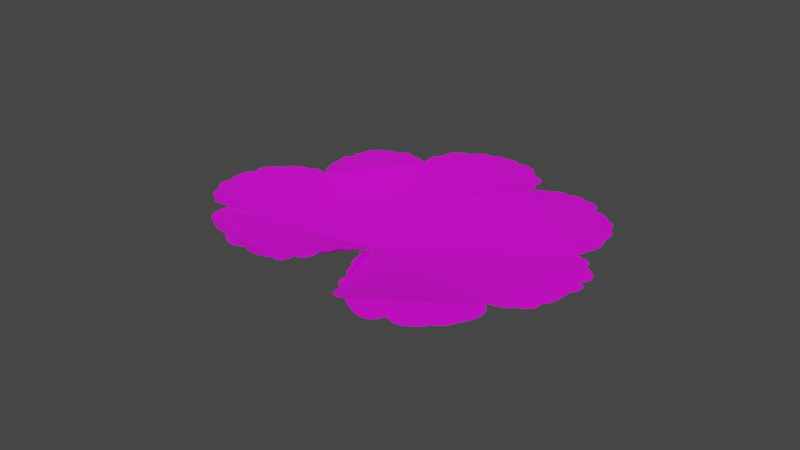 # Source: oochidome--_.blend  (saved by Blender 2.93.20; exported with 4.5.12 LTS)
import bpy
from mathutils import Matrix  # noqa: F401  (used for matrix-valued properties, if any)

bpy.ops.wm.read_factory_settings(use_empty=True)
scene = bpy.context.scene
scene.name = 'Scene'

# ---- collections
col_collection = bpy.data.collections.new('Collection'); scene.collection.children.link(col_collection)

# ---- images (referenced by path relative to the original .blend; pixels are not part of the script)
import os
ASSET_DIR = os.environ.get("B2B_ASSET_DIR", "")  # directory of the original .blend (textures are referenced by path, not embedded)
HERE = os.path.dirname(os.path.abspath(__file__))  # packed textures are extracted next to this script under _unpacked/

def load_image(name, relpath, width, height, colorspace="sRGB"):
    """Load a texture the original file referenced (path relative to the .blend, or extracted next to this script)."""
    p = next((c for c in (os.path.join(HERE, relpath), os.path.join(ASSET_DIR, relpath)) if relpath and os.path.exists(c)), "")
    if p:
        img = bpy.data.images.load(p, check_existing=True)
        img.name = name
    else:  # same state as the original file: an image datablock whose file is absent (Cycles renders it pink)
        img = bpy.data.images.new(name, width, height)
        img.source = "FILE"
        img.filepath = "//" + (relpath or name)
    img.colorspace_settings.name = colorspace
    return img
img_map1_png = load_image('map1.png', 'map1.png', 1024, 1024, 'sRGB')

# ---- materials (node trees are filled in below, after node groups)
mat_svgmat_001 = bpy.data.materials.new('SVGMat.001')
mat_svgmat_001.use_transparent_shadow = False
mat_svgmat_001.diffuse_color = (0.2372, 0.4869, 0.1893, 1.0)

# ---- material node trees
mat_svgmat_001.use_nodes = True; mat_svgmat_001.node_tree.nodes.clear()
_N = mat_svgmat_001.node_tree.nodes; _L = mat_svgmat_001.node_tree.links
n0 = _N.new('ShaderNodeBsdfPrincipled'); n0.name = 'Principled BSDF'; n0.location = (10, 300)
n0.distribution = 'GGX'
n0.subsurface_method = 'BURLEY'
n0.inputs[3].default_value = 1.45
n0.inputs[27].default_value = (0.0, 0.0, 0.0, 1.0)
n0.inputs[28].default_value = 1.0
n1 = _N.new('ShaderNodeOutputMaterial'); n1.name = 'Material Output'; n1.location = (300, 300)
n2 = _N.new('ShaderNodeTexImage'); n2.name = '画像テクスチャ'; n2.location = (-269, 123)
n2.width = 183
n2.image = img_map1_png
_L.new(n0.outputs[0], n1.inputs[0])
_L.new(n2.outputs[0], n0.inputs[0])
n1.is_active_output = True

# ---- world
world_world = bpy.data.worlds.new('World'); scene.world = world_world
world_world.use_nodes = True; world_world.node_tree.nodes.clear()
_N = world_world.node_tree.nodes; _L = world_world.node_tree.links
n0 = _N.new('ShaderNodeOutputWorld'); n0.name = 'World Output'; n0.location = (300, 300)
n1 = _N.new('ShaderNodeBackground'); n1.name = 'Background'; n1.location = (10, 300)
n1.inputs[0].default_value = (0.05088, 0.05088, 0.05088, 1.0)
_L.new(n1.outputs[0], n0.inputs[0])
n0.is_active_output = True
world_world.color = (0.05088, 0.05088, 0.05088)
world_world.use_sun_shadow = False
world_world.sun_shadow_jitter_overblur = 0.0

# ---- meshes
me_curve_002 = bpy.data.meshes.new('Curve.002')
me_curve_002.from_pydata([(-0.0157, 0.04037, 0.0), (-0.0157, 0.04053, 0.0), (-0.01571, 0.04098, 0.0), (-0.0157, 0.04165, 0.0), (-0.01567, 0.04249, 0.0), (-0.01559, 0.04345, 0.0), (-0.01546, 0.04445, 0.0), (-0.01525, 0.04544, 0.0), (-0.01496, 0.04637, 0.0), (-0.01456, 0.04717, 0.0), (-0.01405, 0.04779, 0.0), (-0.01341, 0.04816, 0.0), (-0.01262, 0.04824, 0.0), (-0.01258, 0.0484, 0.0), (-0.01245, 0.04884, 0.0), (-0.0122, 0.0495, 0.0), (-0.01184, 0.05031, 0.0), (-0.01135, 0.0512, 0.0), (-0.01071, 0.05213, 0.0), (-0.009904, 0.05301, 0.0), (-0.008928, 0.05378, 0.0), (-0.007767, 0.05439, 0.0), (-0.006405, 0.05477, 0.0), (-0.00483, 0.05485, 0.0), (-0.003029, 0.05457, 0.0), (-0.002951, 0.05465, 0.0), (-0.002722, 0.05486, 0.0), (-0.002354, 0.05516, 0.0), (-0.001855, 0.05552, 0.0), (-0.001237, 0.05591, 0.0), (-0.0005086, 0.05628, 0.0), (0.0003197, 0.05659, 0.0), (0.001238, 0.05682, 0.0), (0.002236, 0.05692, 0.0), (0.003304, 0.05686, 0.0), (0.004432, 0.0566, 0.0), (0.00561, 0.05611, 0.0), (0.005657, 0.05615, 0.0), (0.005796, 0.05624, 0.0), (0.006021, 0.05637, 0.0), (0.006329, 0.05652, 0.0), (0.006713, 0.05666, 0.0), (0.007171, 0.05678, 0.0), (0.007696, 0.05685, 0.0), (0.008285, 0.05685, 0.0), (0.008932, 0.05676, 0.0), (0.009633, 0.05655, 0.0), (0.01038, 0.05622, 0.0), (0.01118, 0.05573, 0.0), (0.01125, 0.05574, 0.0), (0.01145, 0.05578, 0.0), (0.01177, 0.05582, 0.0), (0.01217, 0.05585, 0.0), (0.01263, 0.05584, 0.0), (0.01315, 0.05577, 0.0), (0.01368, 0.05564, 0.0), (0.01422, 0.05541, 0.0), (0.01474, 0.05508, 0.0), (0.01522, 0.05461, 0.0), (0.01564, 0.054, 0.0), (0.01598, 0.05323, 0.0), (0.01609, 0.05328, 0.0), (0.0164, 0.05338, 0.0), (0.0169, 0.05348, 0.0), (0.01754, 0.05353, 0.0), (0.01831, 0.05348, 0.0), (0.01917, 0.05325, 0.0), (0.0201, 0.05281, 0.0), (0.02107, 0.05209, 0.0), (0.02205, 0.05104, 0.0), (0.02302, 0.04961, 0.0), (0.02395, 0.04773, 0.0), (0.02481, 0.04536, 0.0), (0.02491, 0.04536, 0.0), (0.0252, 0.04533, 0.0), (0.02563, 0.04525, 0.0), (0.02613, 0.0451, 0.0), (0.02667, 0.04485, 0.0), (0.02718, 0.04447, 0.0), (0.02763, 0.04395, 0.0), (0.02796, 0.04325, 0.0), (0.02813, 0.04236, 0.0), (0.02807, 0.04125, 0.0), (0.02775, 0.03989, 0.0), (0.02711, 0.03826, 0.0), (0.02715, 0.03824, 0.0), (0.02724, 0.03817, 0.0), (0.02737, 0.03804, 0.0), (0.0275, 0.03785, 0.0), (0.02762, 0.03758, 0.0), (0.02771, 0.03723, 0.0), (0.02774, 0.03678, 0.0), (0.02768, 0.03624, 0.0), (0.02752, 0.03559, 0.0), (0.02722, 0.03482, 0.0), (0.02677, 0.03393, 0.0), (0.02615, 0.0329, 0.0), (0.02623, 0.03297, 0.0), (0.02645, 0.03319, 0.0), (0.0268, 0.0335, 0.0), (0.02726, 0.03389, 0.0), (0.02782, 0.03432, 0.0), (0.02846, 0.03474, 0.0), (0.02916, 0.03514, 0.0), (0.02991, 0.03548, 0.0), (0.03069, 0.03573, 0.0), (0.03148, 0.03585, 0.0), (0.03228, 0.03581, 0.0), (0.03306, 0.03558, 0.0), (0.03314, 0.03564, 0.0), (0.03337, 0.03578, 0.0), (0.03374, 0.03599, 0.0), (0.03421, 0.03622, 0.0), (0.03479, 0.03645, 0.0), (0.03544, 0.03664, 0.0), (0.03615, 0.03677, 0.0), (0.0369, 0.03681, 0.0), (0.03768, 0.03672, 0.0), (0.03846, 0.03647, 0.0), (0.03923, 0.03604, 0.0), (0.03997, 0.03539, 0.0), (0.04005, 0.03542, 0.0), (0.04026, 0.0355, 0.0), (0.04059, 0.03561, 0.0), (0.04103, 0.03571, 0.0), (0.04156, 0.03579, 0.0), (0.04216, 0.03582, 0.0), (0.04282, 0.03578, 0.0), (0.04353, 0.03565, 0.0), (0.04427, 0.03539, 0.0), (0.04502, 0.03499, 0.0), (0.04577, 0.03442, 0.0), (0.0465, 0.03366, 0.0), (0.04664, 0.03364, 0.0), (0.047, 0.03355, 0.0), (0.04755, 0.03339, 0.0), (0.04822, 0.03314, 0.0), (0.04895, 0.03279, 0.0), (0.04969, 0.03232, 0.0), (0.05039, 0.03173, 0.0), (0.051, 0.03099, 0.0), (0.05144, 0.0301, 0.0), (0.05168, 0.02904, 0.0), (0.05165, 0.0278, 0.0), (0.0513, 0.02637, 0.0), (0.05136, 0.0264, 0.0), (0.05154, 0.02648, 0.0), (0.05182, 0.02657, 0.0), (0.0522, 0.02664, 0.0), (0.05266, 0.02665, 0.0), (0.0532, 0.02656, 0.0), (0.05379, 0.02635, 0.0), (0.05443, 0.02597, 0.0), (0.05511, 0.02539, 0.0), (0.05581, 0.02459, 0.0), (0.05653, 0.02351, 0.0), (0.05725, 0.02214, 0.0), (0.05733, 0.02209, 0.0), (0.05753, 0.02195, 0.0), (0.05782, 0.02173, 0.0), (0.05818, 0.02142, 0.0), (0.05857, 0.02103, 0.0), (0.05896, 0.02058, 0.0), (0.0593, 0.02005, 0.0), (0.05958, 0.01946, 0.0), (0.05976, 0.01882, 0.0), (0.05981, 0.01811, 0.0), (0.05968, 0.01736, 0.0), (0.05936, 0.01657, 0.0), (0.05942, 0.01651, 0.0), (0.05959, 0.01634, 0.0), (0.05982, 0.01606, 0.0), (0.06009, 0.01566, 0.0), (0.06037, 0.01514, 0.0), (0.06062, 0.01451, 0.0), (0.06081, 0.01375, 0.0), (0.06092, 0.01287, 0.0), (0.0609, 0.01187, 0.0), (0.06073, 0.01075, 0.0), (0.06038, 0.0095, 0.0), (0.05981, 0.008124, 0.0), (0.05991, 0.007697, 0.0), (0.05998, 0.007266, 0.0), (0.06004, 0.006833, 0.0), (0.06007, 0.006399, 0.0), (0.06009, 0.005965, 0.0), (0.06008, 0.00553, 0.0), (0.06006, 0.005096, 0.0), (0.06001, 0.004663, 0.0), (0.05994, 0.004233, 0.0), (0.05986, 0.003805, 0.0), (0.05975, 0.003382, 0.0), (0.05962, 0.002963, 0.0), (0.05947, 0.00255, 0.0), (0.0593, 0.002146, 0.0), (0.05912, 0.001751, 0.0), (0.05891, 0.001366, 0.0), (0.05869, 0.0009922, 0.0), (0.05845, 0.000629, 0.0), (0.0582, 0.0002775, 0.0), (0.05792, -6.17e-05, 0.0), (0.05763, -0.000388, 0.0), (0.05733, -0.0007007, 0.0), (0.05701, -0.0009994, 0.0), (0.05668, -0.001283, 0.0), (0.05667, -0.001322, 0.0), (0.05665, -0.001433, 0.0), (0.05661, -0.00161, 0.0), (0.05654, -0.001845, 0.0), (0.05644, -0.00213, 0.0), (0.05629, -0.002459, 0.0), (0.0561, -0.002823, 0.0), (0.05585, -0.003216, 0.0), (0.05554, -0.003631, 0.0), (0.05516, -0.004059, 0.0), (0.05471, -0.004494, 0.0), (0.05418, -0.004929, 0.0), (0.05432, -0.004969, 0.0), (0.05471, -0.005088, 0.0), (0.05528, -0.005286, 0.0), (0.05598, -0.005561, 0.0), (0.05674, -0.005915, 0.0), (0.05751, -0.006344, 0.0), (0.05823, -0.00685, 0.0), (0.05884, -0.007431, 0.0), (0.05928, -0.008087, 0.0), (0.05949, -0.008817, 0.0), (0.05941, -0.00962, 0.0), (0.05898, -0.0105, 0.0), (0.05912, -0.01062, 0.0), (0.05951, -0.01098, 0.0), (0.06007, -0.01155, 0.0), (0.06072, -0.01229, 0.0), (0.06138, -0.01317, 0.0), (0.06198, -0.01417, 0.0), (0.06243, -0.01525, 0.0), (0.06267, -0.01638, 0.0), (0.06262, -0.01754, 0.0), (0.0622, -0.01869, 0.0), (0.06133, -0.01981, 0.0), (0.05994, -0.02086, 0.0), (0.06002, -0.02091, 0.0), (0.06025, -0.02105, 0.0), (0.06056, -0.0213, 0.0), (0.06091, -0.02164, 0.0), (0.06124, -0.02207, 0.0), (0.0615, -0.02261, 0.0), (0.06163, -0.02325, 0.0), (0.06159, -0.02399, 0.0), (0.06131, -0.02483, 0.0), (0.06076, -0.02577, 0.0), (0.05987, -0.02681, 0.0), (0.05859, -0.02796, 0.0), (0.05854, -0.02815, 0.0), (0.05839, -0.02867, 0.0), (0.05816, -0.02944, 0.0), (0.05784, -0.03041, 0.0), (0.05745, -0.03149, 0.0), (0.05698, -0.03262, 0.0), (0.05646, -0.03372, 0.0), (0.05589, -0.03473, 0.0), (0.05527, -0.03557, 0.0), (0.05461, -0.03618, 0.0), (0.05393, -0.03648, 0.0), (0.05322, -0.03641, 0.0), (0.05323, -0.03651, 0.0), (0.05327, -0.03678, 0.0), (0.05327, -0.0372, 0.0), (0.05322, -0.03773, 0.0), (0.05308, -0.03834, 0.0), (0.05281, -0.039, 0.0), (0.05237, -0.03967, 0.0), (0.05174, -0.04033, 0.0), (0.05087, -0.04094, 0.0), (0.04973, -0.04147, 0.0), (0.04828, -0.04189, 0.0), (0.0465, -0.04217, 0.0), (0.04647, -0.0422, 0.0), (0.04638, -0.0423, 0.0), (0.04621, -0.04245, 0.0), (0.04594, -0.04263, 0.0), (0.04556, -0.04282, 0.0), (0.04506, -0.04301, 0.0), (0.04441, -0.04317, 0.0), (0.0436, -0.0433, 0.0), (0.04261, -0.04338, 0.0), (0.04143, -0.04339, 0.0), (0.04004, -0.04331, 0.0), (0.03843, -0.04313, 0.0), (0.03854, -0.04325, 0.0), (0.03882, -0.04361, 0.0), (0.03919, -0.04419, 0.0), (0.03959, -0.04497, 0.0), (0.03993, -0.04594, 0.0), (0.04016, -0.04706, 0.0), (0.0402, -0.04833, 0.0), (0.03997, -0.04972, 0.0), (0.0394, -0.05122, 0.0), (0.03843, -0.05281, 0.0), (0.03698, -0.05447, 0.0), (0.03498, -0.05618, 0.0), (0.03494, -0.05625, 0.0), (0.03484, -0.05644, 0.0), (0.03466, -0.05673, 0.0), (0.03439, -0.0571, 0.0), (0.03404, -0.05752, 0.0), (0.03358, -0.05798, 0.0), (0.03303, -0.05845, 0.0), (0.03236, -0.05891, 0.0), (0.03158, -0.05934, 0.0), (0.03067, -0.05971, 0.0), (0.02963, -0.06001, 0.0), (0.02845, -0.06021, 0.0), (0.02844, -0.06025, 0.0), (0.02842, -0.06034, 0.0), (0.02836, -0.06049, 0.0), (0.02827, -0.06069, 0.0), (0.02811, -0.06092, 0.0), (0.0279, -0.06117, 0.0), (0.02761, -0.06144, 0.0), (0.02723, -0.06172, 0.0), (0.02675, -0.06199, 0.0), (0.02616, -0.06225, 0.0), (0.02545, -0.0625, 0.0), (0.02461, -0.06271, 0.0), (0.02452, -0.06276, 0.0), (0.02425, -0.0629, 0.0), (0.02382, -0.06309, 0.0), (0.02326, -0.06329, 0.0), (0.02257, -0.06347, 0.0), (0.02178, -0.06359, 0.0), (0.0209, -0.06363, 0.0), (0.01994, -0.06353, 0.0), (0.01894, -0.06327, 0.0), (0.0179, -0.06282, 0.0), (0.01684, -0.06213, 0.0), (0.01578, -0.06117, 0.0), (0.01568, -0.06135, 0.0), (0.01538, -0.06182, 0.0), (0.01487, -0.06245, 0.0), (0.01416, -0.06315, 0.0), (0.01324, -0.06378, 0.0), (0.01211, -0.06424, 0.0), (0.01077, -0.06441, 0.0), (0.009209, -0.06418, 0.0), (0.007437, -0.06343, 0.0), (0.005447, -0.06205, 0.0), (0.003236, -0.05993, 0.0), (0.0008038, -0.05694, -3.363e-05), (0.0006541, -0.05696, -3.826e-05), (0.0002465, -0.05699, -5.307e-05), (-0.0003572, -0.057, -8.035e-05), (-0.001095, -0.05694, -0.0001231), (-0.001904, -0.05676, -0.0001852), (-0.002724, -0.05644, -0.0002727), (-0.003492, -0.05591, -0.0003957), (-0.004145, -0.05515, -0.0005678), (-0.004623, -0.05411, -0.0008034), (-0.004863, -0.05274, -0.001104), (-0.004803, -0.05101, -0.001424), (-0.004381, -0.04888, -0.001602), (-0.004457, -0.04887, -0.001602), (-0.004661, -0.04882, -0.001602), (-0.004956, -0.04872, -0.001602), (-0.005304, -0.04855, -0.001602), (-0.005667, -0.04829, -0.001602), (-0.006009, -0.04792, -0.001602), (-0.006291, -0.04742, -0.001602), (-0.006478, -0.04677, -0.001602), (-0.00653, -0.04596, -0.001602), (-0.006411, -0.04497, -0.001602), (-0.006083, -0.04377, -0.001602), (-0.00551, -0.04235, -0.001602), (-0.005566, -0.04232, -0.001602), (-0.005717, -0.04221, -0.001602), (-0.005938, -0.04203, -0.001602), (-0.006201, -0.04177, -0.001602), (-0.00648, -0.04141, -0.001602), (-0.00675, -0.04096, -0.001602), (-0.006983, -0.0404, -0.001602), (-0.007155, -0.03973, -0.001602), (-0.007237, -0.03895, -0.001602), (-0.007205, -0.03804, -0.001602), (-0.007032, -0.037, -0.001602), (-0.006692, -0.03582, -0.001602), (-0.006744, -0.03587, -0.001602), (-0.006884, -0.03599, -0.001602), (-0.007088, -0.0361, -0.001602), (-0.007333, -0.03617, -0.001602), (-0.007593, -0.03612, -0.001602), (-0.007845, -0.0359, -0.001602), (-0.008065, -0.03545, -0.001602), (-0.00823, -0.03472, -0.001602), (-0.008314, -0.03364, -0.001602), (-0.008294, -0.03216, -0.001602), (-0.008146, -0.03022, -0.001602), (-0.007846, -0.02776, -0.001625), (-0.007901, -0.02781, -0.00162), (-0.008048, -0.02793, -0.001612), (-0.008257, -0.02804, -0.001606), (-0.0085, -0.02807, -0.001605), (-0.008749, -0.02796, -0.001608), (-0.008973, -0.02764, -0.001631), (-0.009143, -0.02705, -0.001716), (-0.009227, -0.02612, -0.001955), (-0.009192, -0.02478, -0.002475), (-0.009005, -0.02297, -0.00337), (-0.008643, -0.02061, -0.004518), (-0.008102, -0.01764, -0.005206), (-0.008267, -0.01794, -0.005189), (-0.008734, -0.01876, -0.005081), (-0.009464, -0.02, -0.004688), (-0.01042, -0.02154, -0.003898), (-0.01154, -0.02329, -0.002856), (-0.01278, -0.02514, -0.001935), (-0.01407, -0.02699, -0.001602), (-0.01537, -0.02872, -0.001602), (-0.01665, -0.03024, -0.001602), (-0.01787, -0.03142, -0.001602), (-0.01898, -0.03217, -0.001602), (-0.01994, -0.03238, -0.001602), (-0.01999, -0.03255, -0.001602), (-0.02013, -0.033, -0.001602), (-0.02036, -0.03366, -0.001602), (-0.02067, -0.03446, -0.001602), (-0.02107, -0.03534, -0.001602), (-0.02155, -0.03622, -0.001602), (-0.0221, -0.03704, -0.001602), (-0.02273, -0.03773, -0.001602), (-0.02342, -0.03821, -0.001602), (-0.02419, -0.03842, -0.001602), (-0.02501, -0.03829, -0.001602), (-0.02589, -0.03775, -0.001602), (-0.02593, -0.03788, -0.001602), (-0.02605, -0.03824, -0.001602), (-0.02625, -0.03878, -0.001602), (-0.02653, -0.03944, -0.001602), (-0.02689, -0.04015, -0.001602), (-0.02733, -0.04087, -0.001602), (-0.02785, -0.04152, -0.001602), (-0.02845, -0.04207, -0.001602), (-0.02913, -0.04245, -0.001588), (-0.02989, -0.04259, -0.00153), (-0.03073, -0.04246, -0.001431), (-0.03165, -0.04198, -0.001277), (-0.03175, -0.04207, -0.001259), (-0.03205, -0.04232, -0.001201), (-0.03251, -0.04267, -0.001098), (-0.03313, -0.04307, -0.0009481), (-0.03389, -0.04347, -0.0007592), (-0.03477, -0.0438, -0.0005484), (-0.03576, -0.04402, -0.00034), (-0.03683, -0.04408, -0.0001612), (-0.03797, -0.04392, -3.914e-05), (-0.03916, -0.04349, 0.0), (-0.04039, -0.04273, 0.0), (-0.04163, -0.04159, 0.0), (-0.04177, -0.04165, 0.0), (-0.04216, -0.04177, 0.0), (-0.04276, -0.04192, 0.0), (-0.04354, -0.04204, 0.0), (-0.04446, -0.04209, 0.0), (-0.04547, -0.04203, 0.0), (-0.04656, -0.04179, 0.0), (-0.04767, -0.04134, 0.0), (-0.04876, -0.04062, 0.0), (-0.04981, -0.0396, 0.0), (-0.05078, -0.03821, 0.0), (-0.05162, -0.03641, 0.0), (-0.05171, -0.0364, 0.0), (-0.05197, -0.03636, 0.0), (-0.05237, -0.03627, 0.0), (-0.05291, -0.03611, 0.0), (-0.05357, -0.03588, 0.0), (-0.05433, -0.03555, 0.0), (-0.05517, -0.03511, 0.0), (-0.05608, -0.03454, 0.0), (-0.05705, -0.03382, 0.0), (-0.05804, -0.03295, 0.0), (-0.05905, -0.0319, 0.0), (-0.06007, -0.03065, 0.0), (-0.06019, -0.03059, 0.0), (-0.06052, -0.03037, 0.0), (-0.061, -0.03002, 0.0), (-0.06155, -0.0295, 0.0), (-0.06212, -0.02883, 0.0), (-0.06264, -0.02799, 0.0), (-0.06303, -0.02698, 0.0), (-0.06325, -0.02579, 0.0), (-0.06323, -0.02442, 0.0), (-0.06289, -0.02286, 0.0), (-0.06218, -0.0211, 0.0), (-0.06103, -0.01914, 0.0), (-0.06121, -0.01912, 0.0), (-0.0617, -0.01908, 0.0), (-0.06244, -0.019, 0.0), (-0.06334, -0.01888, 0.0), (-0.06435, -0.01871, 0.0), (-0.06539, -0.01849, 0.0), (-0.06639, -0.01821, 0.0), (-0.06728, -0.01786, 0.0), (-0.06799, -0.01744, 0.0), (-0.06845, -0.01694, 0.0), (-0.06858, -0.01636, 0.0), (-0.06832, -0.01568, 0.0), (-0.06843, -0.01564, 0.0), (-0.06873, -0.01551, 0.0), (-0.06916, -0.0153, 0.0), (-0.06969, -0.01498, 0.0), (-0.07028, -0.01456, 0.0), (-0.07087, -0.01403, 0.0), (-0.07142, -0.01338, 0.0), (-0.07188, -0.01261, 0.0), (-0.07221, -0.01171, 0.0), (-0.07237, -0.01068, 0.0), (-0.0723, -0.009513, 0.0), (-0.07197, -0.008196, 0.0), (-0.07205, -0.008119, 0.0), (-0.07226, -0.007899, 0.0), (-0.07255, -0.007551, 0.0), (-0.07289, -0.007094, 0.0), (-0.07324, -0.006544, 0.0), (-0.07355, -0.005916, 0.0), (-0.07378, -0.005229, 0.0), (-0.0739, -0.004499, 0.0), (-0.07386, -0.003742, 0.0), (-0.07362, -0.002975, 0.0), (-0.07314, -0.002215, 0.0), (-0.07237, -0.001478, 0.0), (-0.07238, -0.001303, 0.0), (-0.0724, -0.0008158, 0.0), (-0.07241, -7.102e-05, 0.0), (-0.07237, 0.0008757, 0.0), (-0.07228, 0.001969, 0.0), (-0.0721, 0.003154, 0.0), (-0.07181, 0.004374, 0.0), (-0.07139, 0.005576, 0.0), (-0.07082, 0.006702, 0.0), (-0.07007, 0.007699, 0.0), (-0.06911, 0.00851, 0.0), (-0.06794, 0.009081, 0.0), (-0.06796, 0.009203, 0.0), (-0.06801, 0.009544, 0.0), (-0.06802, 0.01007, 0.0), (-0.06796, 0.01074, 0.0), (-0.06778, 0.01152, 0.0), (-0.06743, 0.01237, 0.0), (-0.06688, 0.01326, 0.0), (-0.06606, 0.01414, 0.0), (-0.06494, 0.01499, 0.0), (-0.06347, 0.01577, 0.0), (-0.06161, 0.01643, 0.0), (-0.0593, 0.01695, 0.0), (-0.0593, 0.01702, 0.0), (-0.05928, 0.0172, 0.0), (-0.05921, 0.01747, 0.0), (-0.05904, 0.0178, 0.0), (-0.05875, 0.01815, 0.0), (-0.05829, 0.01851, 0.0), (-0.05763, 0.01884, 0.0), (-0.05674, 0.01911, 0.0), (-0.05557, 0.0193, 0.0), (-0.0541, 0.01937, 0.0), (-0.05228, 0.0193, 0.0), (-0.05008, 0.01906, 0.0), (-0.05009, 0.01911, 0.0), (-0.05008, 0.01925, 0.0), (-0.05003, 0.01944, 0.0), (-0.04992, 0.01963, 0.0), (-0.04972, 0.0198, 0.0), (-0.04939, 0.0199, 0.0), (-0.04891, 0.01991, 0.0), (-0.04826, 0.01977, 0.0), (-0.04741, 0.01947, 0.0), (-0.04633, 0.01895, 0.0), (-0.04499, 0.01819, 0.0), (-0.04336, 0.01714, 0.0), (-0.04344, 0.01723, 0.0), (-0.04363, 0.01749, 0.0), (-0.04391, 0.0179, 0.0), (-0.04426, 0.01842, 0.0), (-0.04464, 0.01903, 0.0), (-0.04502, 0.01971, 0.0), (-0.04537, 0.02044, 0.0), (-0.04567, 0.02118, 0.0), (-0.04587, 0.02192, 0.0), (-0.04596, 0.02263, 0.0), (-0.0459, 0.02329, 0.0), (-0.04567, 0.02386, 0.0), (-0.04569, 0.02396, 0.0), (-0.04574, 0.02424, 0.0), (-0.04581, 0.02466, 0.0), (-0.04588, 0.02518, 0.0), (-0.04593, 0.02577, 0.0), (-0.04596, 0.02638, 0.0), (-0.04593, 0.02698, 0.0), (-0.04584, 0.02753, 0.0), (-0.04567, 0.02799, 0.0), (-0.0454, 0.02833, 0.0), (-0.04502, 0.0285, 0.0), (-0.04452, 0.02847, 0.0), (-0.04457, 0.02858, 0.0), (-0.0447, 0.0289, 0.0), (-0.04487, 0.02939, 0.0), (-0.04503, 0.03001, 0.0), (-0.04514, 0.03073, 0.0), (-0.04516, 0.03151, 0.0), (-0.04505, 0.03233, 0.0), (-0.04477, 0.03313, 0.0), (-0.04427, 0.03389, 0.0), (-0.04352, 0.03458, 0.0), (-0.04246, 0.03515, 0.0), (-0.04106, 0.03557, 0.0), (-0.04111, 0.03561, 0.0), (-0.04125, 0.03572, 0.0), (-0.04144, 0.0359, 0.0), (-0.04165, 0.03613, 0.0), (-0.04185, 0.0364, 0.0), (-0.04202, 0.03672, 0.0), (-0.04211, 0.03707, 0.0), (-0.04211, 0.03744, 0.0), (-0.04198, 0.03782, 0.0), (-0.04169, 0.0382, 0.0), (-0.04051, 0.03896, 0.0), (-0.0405, 0.03906, 0.0), (-0.04043, 0.03933, 0.0), (-0.04031, 0.03976, 0.0), (-0.04011, 0.04029, 0.0), (-0.03982, 0.04091, 0.0), (-0.03942, 0.04158, 0.0), (-0.03891, 0.04227, 0.0), (-0.03825, 0.04295, 0.0), (-0.03744, 0.04358, 0.0), (-0.03647, 0.04414, 0.0), (-0.03531, 0.04459, 0.0), (-0.03395, 0.0449, 0.0), (-0.03389, 0.04492, 0.0), (-0.03371, 0.04497, 0.0), (-0.03343, 0.04504, 0.0), (-0.03306, 0.04512, 0.0), (-0.03261, 0.0452, 0.0), (-0.03209, 0.04526, 0.0), (-0.03152, 0.0453, 0.0), (-0.03091, 0.0453, 0.0), (-0.03027, 0.04525, 0.0), (-0.02962, 0.04514, 0.0), (-0.02896, 0.04496, 0.0), (-0.02831, 0.0447, 0.0), (-0.02823, 0.04477, 0.0), (-0.02801, 0.04496, 0.0), (-0.02765, 0.04522, 0.0), (-0.02717, 0.04551, 0.0), (-0.02658, 0.04578, 0.0), (-0.0259, 0.04599, 0.0), (-0.02513, 0.04609, 0.0), (-0.02428, 0.04603, 0.0), (-0.02337, 0.04578, 0.0), (-0.02242, 0.04528, 0.0), (-0.02142, 0.04449, 0.0), (-0.02041, 0.04336, 0.0), (-0.02037, 0.04339, 0.0), (-0.02028, 0.04347, 0.0), (-0.02013, 0.04357, 0.0), (-0.01991, 0.04365, 0.0), (-0.01963, 0.04369, 0.0), (-0.01928, 0.04366, 0.0), (-0.01887, 0.04354, 0.0), (-0.01838, 0.04328, 0.0), (-0.01782, 0.04286, 0.0), (-0.01719, 0.04226, 0.0), (-0.01648, 0.04144, 0.0), (-0.008367, -0.01913, -0.005022), (-0.009099, -0.02387, -0.002908), (-0.008329, -0.01805, -0.005179), (0.02575, 0.03264, 0.0), (-0.00782, -0.01779, -0.005207), (-0.008237, -0.01841, -0.005155), (-0.007655, -0.01755, -0.005207), (-0.007779, -0.01667, -0.005207), (-0.01605, 0.04084, 0.0), (-0.0086, -0.01758, -0.005207), (-0.008076, -0.01756, -0.005207), (-0.008788, -0.01758, -0.005207), (-0.03491, -0.01836, -0.003405), (-0.01222, 0.01425, -0.003269), (0.00916, 0.007542, -0.003414), (-0.03889, -0.01848, -0.00313), (0.01338, -0.02943, -0.003559), (-0.03025, 0.003983, -0.002974), (-0.02862, -0.04216, -0.001602), (0.01985, -0.01194, -0.003604)], [], [(492, 686, 688, 577, 576, 575, 574, 573, 572, 571, 570, 569, 568, 567, 566, 565, 564, 563, 562, 561, 560, 559, 558, 557, 556, 555, 554, 553, 552, 551, 550, 549, 548, 547, 546, 545, 544, 543, 542, 541, 540, 539, 538, 537, 536, 535, 534, 533, 532, 531, 530, 529, 528, 527, 526, 525, 524, 523, 522, 521, 520, 519, 518, 517, 516, 515, 514, 513, 512, 511, 510, 509, 508, 507, 506, 505, 504, 503, 502, 501, 500, 499, 498, 497, 496, 495, 494, 493), (44, 43, 42, 41, 45), (678, 677, 685, 684), (673, 680, 682), (216, 690, 687, 289, 288, 287, 286, 285, 284, 283, 282, 281, 280, 279, 278, 277, 276, 275, 274, 273, 272, 271, 270, 269, 268, 267, 266, 265, 264, 263, 262, 261, 260, 259, 258, 257, 256, 255, 254, 253, 252, 251, 250, 249, 248, 247, 246, 245, 244, 243, 242, 241, 240, 239, 238, 237, 236, 235, 234, 233, 232, 231, 230, 229, 228, 227, 226, 225, 224, 223, 222, 221, 220, 219, 218, 217), (289, 687, 360, 359, 358, 357, 356, 355, 354, 353, 352, 351, 350, 349, 348, 347, 346, 345, 344, 343, 342, 341, 340, 339, 338, 337, 336, 335, 334, 333, 332, 331, 330, 329, 328, 327, 326, 325, 324, 323, 322, 321, 320, 319, 318, 317, 316, 315, 314, 313, 312, 311, 310, 309, 308, 307, 306, 305, 304, 303, 302, 301, 300, 299, 298, 297, 296, 295, 294, 293, 292, 291, 290), (675, 677, 408), (96, 685, 690, 216, 215, 214, 213, 212, 211, 210, 209, 208, 207, 206, 205, 204, 203, 202, 201, 200, 199, 198, 197, 196, 195, 194, 193, 192, 191, 190, 189, 188, 187, 186, 185, 184, 183, 182, 181, 180, 179, 178, 177, 176, 175, 174, 173, 172, 171, 170, 169, 168, 167, 166, 165, 164, 163, 162, 161, 160, 159, 158, 157, 156, 155, 154, 153, 152, 151, 150, 149, 148, 147, 146, 145, 144, 143, 142, 141, 140, 139, 138, 137, 136, 135, 134, 133, 132, 131, 130, 129, 128, 127, 126, 125, 124, 123, 122, 121, 120, 119, 118, 117, 116, 115, 114, 113, 112, 111, 110, 109, 108, 107, 106, 105, 104, 103, 102, 101, 100, 99, 98, 97), (676, 675, 408), (677, 678, 681), (681, 680, 673, 409, 408), (681, 408, 677), (682, 683, 686, 689, 440, 439, 438, 437, 436, 435, 434, 433, 432, 431, 430, 429, 428, 427, 426, 425, 424, 423, 422, 421, 420, 419, 418, 417, 416, 415, 414, 413, 412, 411, 410, 673), (577, 688, 684, 679, 670, 669, 668, 667, 666, 665, 664, 663, 662, 661, 660, 659, 658, 657, 656, 655, 654, 653, 652, 651, 650, 649, 648, 647, 646, 645, 644, 643, 642, 641, 640, 639, 638, 637, 636, 635, 634, 633, 632, 631, 630, 629, 628, 627, 626, 625, 624, 623, 622, 621, 620, 619, 618, 617, 616, 615, 614, 613, 612, 611, 610, 609, 608, 607, 606, 605, 604, 603, 602, 601, 600, 599, 598, 597, 596, 595, 594, 593, 592, 591, 590, 589, 588, 587, 586, 585, 584, 583, 582, 581, 580, 579, 578), (360, 687, 675, 676, 671, 407, 406, 672, 405, 404, 403, 402, 401, 400, 399, 398, 397, 396, 395, 394, 393, 392, 391, 390, 389, 388, 387, 386, 385, 384, 383, 382, 381, 380, 379, 378, 377, 376, 375, 374, 373, 372, 371, 370, 369, 368, 367, 366, 365, 364, 363, 362, 361), (689, 686, 492, 491, 490, 489, 488, 487, 486, 485, 484, 483, 482, 481, 480, 479, 478, 477, 476, 475, 474, 473, 472, 471, 470, 469, 468, 467, 466, 465, 464, 463, 462, 461, 460, 459, 458, 457, 456, 455, 454, 453, 452, 451, 450, 449, 448, 447, 446, 445, 444, 443, 442, 441), (684, 685, 96, 95, 94, 93, 92, 91, 90, 89, 88, 87, 86, 85, 84, 83, 82, 81, 80, 79, 78, 77, 76, 75, 74, 73, 72, 71, 70, 69, 68, 67, 66, 65, 64, 63, 62, 61, 60, 59, 58, 57, 56, 55, 54, 53, 52, 51, 50, 49, 48, 47, 46, 45, 41, 40, 39, 38, 37, 36, 35, 34, 33, 32, 31, 30, 29, 28, 27, 26, 25, 24, 23, 22, 21, 20, 19, 18, 17, 16, 15, 14, 13, 12, 11, 10, 9, 8, 7, 6, 5, 4, 3, 2, 1, 0, 679), (684, 688, 682, 680, 681, 678), (688, 686, 683, 682), (690, 685, 677), (687, 690, 677, 675)])
_uv = me_curve_002.uv_layers.new(name='UVMap')
_uv.uv.foreach_set('vector', [0.1322, 0.7143, 0.2306, 0.6227, 0.3998, 0.6559, 0.423, 0.7562, 0.4189, 0.7486, 0.4182, 0.7584, 0.4171, 0.7662, 0.4156, 0.7722, 0.4138, 0.7767, 0.4119, 0.7797, 0.4098, 0.7817, 0.4079, 0.7827, 0.406, 0.7831, 0.4044, 0.783, 0.4031, 0.7826, 0.4023, 0.7823, 0.402, 0.7821, 0.3942, 0.7919, 0.387, 0.7997, 0.3804, 0.8056, 0.3744, 0.8098, 0.3691, 0.8127, 0.3644, 0.8145, 0.3604, 0.8153, 0.3571, 0.8155, 0.3544, 0.8152, 0.3526, 0.8147, 0.3514, 0.8143, 0.351, 0.8141, 0.3383, 0.8221, 0.3266, 0.8278, 0.3159, 0.8316, 0.3062, 0.8338, 0.2976, 0.8345, 0.2901, 0.8342, 0.2836, 0.8331, 0.2783, 0.8316, 0.2741, 0.8298, 0.2711, 0.8282, 0.2693, 0.827, 0.2687, 0.8266, 0.2604, 0.8297, 0.2517, 0.8313, 0.2427, 0.8315, 0.2337, 0.8305, 0.2249, 0.8287, 0.2165, 0.8263, 0.2088, 0.8235, 0.202, 0.8207, 0.1963, 0.818, 0.1919, 0.8158, 0.1899, 0.8147, 0.1882, 0.8137, 0.1807, 0.8147, 0.1742, 0.8144, 0.1687, 0.8131, 0.1641, 0.8111, 0.1603, 0.8084, 0.1572, 0.8054, 0.1549, 0.8023, 0.1531, 0.7992, 0.1518, 0.7964, 0.151, 0.7942, 0.1506, 0.7929, 0.1505, 0.7921, 0.1414, 0.7896, 0.1342, 0.7864, 0.1288, 0.7827, 0.125, 0.7787, 0.1224, 0.7745, 0.1209, 0.7703, 0.1203, 0.7663, 0.1202, 0.7626, 0.1206, 0.7594, 0.1211, 0.757, 0.1216, 0.7556, 0.1218, 0.7548, 0.1169, 0.7539, 0.1141, 0.7517, 0.113, 0.7484, 0.1135, 0.7444, 0.1151, 0.7397, 0.1175, 0.7348, 0.1204, 0.73, 0.1235, 0.7254, 0.1265, 0.7213, 0.129, 0.7181, 0.1308, 0.716, 0.8785, 0.6521, 0.8761, 0.6546, 0.8735, 0.6566, 0.8709, 0.6581, 0.8806, 0.6491, 0.3774, 0.4965, 0.3727, 0.4932, 0.5905, 0.503, 0.5394, 0.6115, 0.3665, 0.4945, 0.3681, 0.4972, 0.3672, 0.498, 0.7039, 0.2819, 0.5213, 0.4012, 0.3935, 0.3755, 0.4188, 0.2291, 0.4212, 0.2356, 0.4268, 0.2285, 0.432, 0.2227, 0.4368, 0.218, 0.4413, 0.2142, 0.4454, 0.2113, 0.449, 0.2092, 0.4521, 0.2077, 0.4548, 0.2067, 0.4569, 0.2061, 0.4584, 0.2059, 0.4594, 0.2058, 0.4597, 0.2058, 0.4686, 0.1994, 0.4769, 0.1948, 0.4846, 0.1917, 0.4916, 0.19, 0.498, 0.1893, 0.5036, 0.1895, 0.5085, 0.1903, 0.5125, 0.1915, 0.5158, 0.1928, 0.5181, 0.1941, 0.5196, 0.195, 0.5201, 0.1953, 0.5225, 0.1923, 0.5271, 0.1904, 0.5332, 0.1895, 0.5406, 0.1894, 0.5487, 0.19, 0.5571, 0.1911, 0.5654, 0.1925, 0.5732, 0.1941, 0.58, 0.1956, 0.5854, 0.1969, 0.5878, 0.1974, 0.5902, 0.1981, 0.602, 0.1963, 0.6116, 0.1957, 0.6192, 0.1962, 0.6251, 0.1975, 0.6295, 0.1995, 0.6326, 0.2019, 0.6346, 0.2045, 0.6358, 0.207, 0.6363, 0.2094, 0.6364, 0.2114, 0.6363, 0.2127, 0.6362, 0.2132, 0.6477, 0.2106, 0.6576, 0.2102, 0.6659, 0.2118, 0.6727, 0.2148, 0.6782, 0.219, 0.6825, 0.2239, 0.6858, 0.2291, 0.6882, 0.2343, 0.6898, 0.239, 0.6908, 0.2428, 0.6913, 0.2454, 0.6915, 0.2467, 0.6982, 0.2474, 0.7031, 0.2493, 0.7064, 0.2522, 0.7084, 0.2558, 0.7093, 0.2599, 0.7093, 0.2642, 0.7087, 0.2685, 0.7077, 0.2726, 0.7065, 0.2761, 0.7053, 0.279, 0.7045, 0.2809, 0.4188, 0.2291, 0.3935, 0.3755, 0.2089, 0.3863, 0.1951, 0.3817, 0.185, 0.3767, 0.1782, 0.3715, 0.1742, 0.3665, 0.1726, 0.3616, 0.1728, 0.3569, 0.1744, 0.3527, 0.1768, 0.349, 0.1795, 0.3458, 0.182, 0.3435, 0.1839, 0.3419, 0.1848, 0.3413, 0.1781, 0.3229, 0.1753, 0.3079, 0.1758, 0.296, 0.1789, 0.2867, 0.1841, 0.2799, 0.1906, 0.2751, 0.1979, 0.2719, 0.2052, 0.2701, 0.2121, 0.2693, 0.2178, 0.2692, 0.2216, 0.2693, 0.2231, 0.2695, 0.222, 0.2624, 0.2225, 0.2561, 0.2242, 0.2506, 0.2269, 0.2458, 0.2304, 0.2417, 0.2342, 0.2382, 0.2382, 0.2354, 0.2421, 0.2332, 0.2456, 0.2315, 0.2484, 0.2303, 0.2501, 0.2297, 0.251, 0.2295, 0.2557, 0.2267, 0.26, 0.2245, 0.264, 0.223, 0.2675, 0.2218, 0.2707, 0.2211, 0.2734, 0.2207, 0.2757, 0.2206, 0.2777, 0.2207, 0.2792, 0.2209, 0.2803, 0.2211, 0.2809, 0.2213, 0.2812, 0.2213, 0.2871, 0.2172, 0.293, 0.2138, 0.2988, 0.2112, 0.3044, 0.2093, 0.3097, 0.2079, 0.3147, 0.207, 0.3191, 0.2065, 0.323, 0.2063, 0.3262, 0.2062, 0.3286, 0.2063, 0.3299, 0.2065, 0.3306, 0.2065, 0.3485, 0.2033, 0.3638, 0.2022, 0.3768, 0.2028, 0.3877, 0.2048, 0.3965, 0.2079, 0.4036, 0.2117, 0.4091, 0.2158, 0.4132, 0.22, 0.4161, 0.2238, 0.4179, 0.227, 0.3703, 0.4931, 0.3727, 0.4932, 0.37, 0.4948, 0.8104, 0.5074, 0.5905, 0.503, 0.5213, 0.4012, 0.7039, 0.2819, 0.7087, 0.281, 0.7131, 0.2804, 0.7171, 0.2801, 0.7208, 0.28, 0.7241, 0.2801, 0.7271, 0.2804, 0.7296, 0.2807, 0.7317, 0.2811, 0.7333, 0.2815, 0.7345, 0.2819, 0.7352, 0.2821, 0.7355, 0.2822, 0.7385, 0.2816, 0.7416, 0.2812, 0.7447, 0.2808, 0.7478, 0.2806, 0.7509, 0.2804, 0.754, 0.2804, 0.7571, 0.2805, 0.7602, 0.2806, 0.7633, 0.2809, 0.7664, 0.2813, 0.7694, 0.2818, 0.7724, 0.2823, 0.7754, 0.283, 0.7783, 0.2838, 0.7812, 0.2847, 0.784, 0.2857, 0.7867, 0.2867, 0.7894, 0.2879, 0.7919, 0.2891, 0.7944, 0.2904, 0.7968, 0.2918, 0.7991, 0.2933, 0.8013, 0.2949, 0.8034, 0.2965, 0.8138, 0.2982, 0.8225, 0.3003, 0.8298, 0.3029, 0.8357, 0.3057, 0.8404, 0.3087, 0.8441, 0.3117, 0.8467, 0.3146, 0.8486, 0.3172, 0.8499, 0.3195, 0.8506, 0.3213, 0.8509, 0.3225, 0.851, 0.3229, 0.8569, 0.3239, 0.8618, 0.3255, 0.8658, 0.3278, 0.8688, 0.3304, 0.8711, 0.3332, 0.8727, 0.3362, 0.8738, 0.3391, 0.8745, 0.3418, 0.8748, 0.3442, 0.8749, 0.3461, 0.8749, 0.3471, 0.8749, 0.3478, 0.88, 0.3548, 0.8833, 0.3609, 0.8851, 0.3661, 0.8857, 0.3706, 0.8853, 0.3743, 0.8841, 0.3774, 0.8824, 0.3798, 0.8805, 0.3817, 0.8786, 0.3831, 0.8769, 0.384, 0.8757, 0.3845, 0.8752, 0.3847, 0.885, 0.3874, 0.8924, 0.3908, 0.8976, 0.3949, 0.9009, 0.3993, 0.9028, 0.4039, 0.9034, 0.4085, 0.903, 0.4129, 0.9021, 0.417, 0.9008, 0.4205, 0.8995, 0.4232, 0.8987, 0.4247, 0.8982, 0.4256, 0.8996, 0.4308, 0.8998, 0.4355, 0.8991, 0.4398, 0.8976, 0.4436, 0.8955, 0.4469, 0.893, 0.4498, 0.8903, 0.4522, 0.8877, 0.4541, 0.8853, 0.4556, 0.8834, 0.4567, 0.8822, 0.4573, 0.8815, 0.4575, 0.8823, 0.4625, 0.8817, 0.4669, 0.8799, 0.4708, 0.8772, 0.4743, 0.8739, 0.4773, 0.8703, 0.4799, 0.8665, 0.482, 0.8628, 0.4837, 0.8595, 0.485, 0.8568, 0.4859, 0.8553, 0.4863, 0.8544, 0.4866, 0.8526, 0.4904, 0.8497, 0.4938, 0.8459, 0.4967, 0.8414, 0.4991, 0.8365, 0.5012, 0.8315, 0.503, 0.8265, 0.5044, 0.8219, 0.5055, 0.8179, 0.5063, 0.8147, 0.5068, 0.8125, 0.5071, 0.3647, 0.493, 0.3703, 0.4931, 0.37, 0.4948, 0.3727, 0.4932, 0.3774, 0.4965, 0.3706, 0.495, 0.3706, 0.495, 0.3681, 0.4972, 0.3665, 0.4945, 0.3674, 0.4946, 0.37, 0.4948, 0.3706, 0.495, 0.37, 0.4948, 0.3727, 0.4932, 0.3672, 0.498, 0.2483, 0.6064, 0.2306, 0.6227, 0.1309, 0.5085, 0.1322, 0.5081, 0.138, 0.5071, 0.1441, 0.5069, 0.1503, 0.5071, 0.1561, 0.5077, 0.1612, 0.5084, 0.1652, 0.5091, 0.1673, 0.5096, 0.1689, 0.5099, 0.1693, 0.5046, 0.1718, 0.5008, 0.1762, 0.4981, 0.1819, 0.4966, 0.1886, 0.4959, 0.1957, 0.4959, 0.203, 0.4964, 0.2099, 0.4972, 0.216, 0.4982, 0.2209, 0.4991, 0.2241, 0.4998, 0.2259, 0.5002, 0.2311, 0.4967, 0.2403, 0.4942, 0.2526, 0.4924, 0.2671, 0.4914, 0.2831, 0.4909, 0.2998, 0.491, 0.3175, 0.4917, 0.3346, 0.4928, 0.3492, 0.4931, 0.3603, 0.4939, 0.3665, 0.4945, 0.423, 0.7562, 0.3998, 0.6559, 0.5394, 0.6115, 0.684, 0.7091, 0.6857, 0.7128, 0.6877, 0.7183, 0.6887, 0.7229, 0.6888, 0.7266, 0.6883, 0.7294, 0.6873, 0.7316, 0.686, 0.7332, 0.6845, 0.7343, 0.6831, 0.735, 0.6819, 0.7353, 0.681, 0.7355, 0.6807, 0.7355, 0.6832, 0.7433, 0.6837, 0.75, 0.6827, 0.7556, 0.6803, 0.7603, 0.6771, 0.7641, 0.6732, 0.7671, 0.669, 0.7694, 0.6648, 0.7711, 0.661, 0.7723, 0.6579, 0.7731, 0.6559, 0.7734, 0.655, 0.7736, 0.6538, 0.7772, 0.6521, 0.7805, 0.6499, 0.7837, 0.6475, 0.7866, 0.6449, 0.7892, 0.6422, 0.7916, 0.6396, 0.7936, 0.6372, 0.7953, 0.6352, 0.7967, 0.6335, 0.7977, 0.6328, 0.7981, 0.6321, 0.7985, 0.6244, 0.8034, 0.6167, 0.807, 0.6091, 0.8095, 0.6018, 0.8111, 0.5949, 0.8118, 0.5885, 0.812, 0.5827, 0.8117, 0.5777, 0.8111, 0.5736, 0.8103, 0.5705, 0.8095, 0.5687, 0.809, 0.5678, 0.8087, 0.5582, 0.8115, 0.5546, 0.8116, 0.5517, 0.811, 0.5495, 0.8099, 0.5478, 0.8085, 0.5466, 0.8068, 0.5458, 0.8051, 0.5453, 0.8035, 0.545, 0.8021, 0.5449, 0.8012, 0.5449, 0.8009, 0.5364, 0.8056, 0.5284, 0.8085, 0.521, 0.8097, 0.5143, 0.8095, 0.5082, 0.8084, 0.5028, 0.8064, 0.4981, 0.8039, 0.4942, 0.8013, 0.4911, 0.7987, 0.4888, 0.7966, 0.4875, 0.7952, 0.4869, 0.7945, 0.485, 0.7967, 0.4823, 0.7979, 0.4792, 0.798, 0.4756, 0.7974, 0.4719, 0.7961, 0.4682, 0.7945, 0.4645, 0.7925, 0.4612, 0.7906, 0.4583, 0.7887, 0.456, 0.7872, 0.455, 0.7865, 0.454, 0.7857, 0.4495, 0.785, 0.4453, 0.7833, 0.4414, 0.7808, 0.4377, 0.7777, 0.4344, 0.7743, 0.4315, 0.7706, 0.4289, 0.7669, 0.4268, 0.7635, 0.4251, 0.7604, 0.4239, 0.758, 0.2089, 0.3863, 0.3935, 0.3755, 0.3703, 0.4931, 0.3647, 0.493, 0.36, 0.4914, 0.3502, 0.4877, 0.3342, 0.4819, 0.3281, 0.4794, 0.3221, 0.477, 0.3141, 0.4731, 0.3092, 0.47, 0.3066, 0.4676, 0.3058, 0.4658, 0.3063, 0.4645, 0.3074, 0.4637, 0.3089, 0.4632, 0.3101, 0.463, 0.3106, 0.4629, 0.296, 0.4567, 0.2847, 0.4515, 0.2766, 0.4472, 0.2711, 0.4436, 0.2677, 0.4408, 0.2662, 0.4387, 0.2661, 0.437, 0.2669, 0.4359, 0.2683, 0.4351, 0.2698, 0.4347, 0.271, 0.4345, 0.2715, 0.4344, 0.2635, 0.4322, 0.2571, 0.4298, 0.2519, 0.4272, 0.2479, 0.4246, 0.2449, 0.4219, 0.2428, 0.4193, 0.2415, 0.4169, 0.2407, 0.4148, 0.2403, 0.413, 0.2403, 0.4116, 0.2403, 0.4107, 0.2404, 0.4103, 0.2301, 0.4083, 0.222, 0.406, 0.216, 0.4035, 0.2117, 0.4009, 0.2089, 0.3982, 0.2073, 0.3956, 0.2067, 0.3932, 0.2068, 0.391, 0.2073, 0.3891, 0.208, 0.3876, 0.2086, 0.3867, 0.1309, 0.5085, 0.2306, 0.6227, 0.1322, 0.7143, 0.1156, 0.7134, 0.1022, 0.7112, 0.09143, 0.708, 0.08312, 0.704, 0.07695, 0.6996, 0.07259, 0.6949, 0.06974, 0.6902, 0.0681, 0.6859, 0.06735, 0.682, 0.0672, 0.6789, 0.06733, 0.6769, 0.06745, 0.6762, 0.06429, 0.6682, 0.06226, 0.6608, 0.0612, 0.654, 0.06095, 0.6479, 0.06132, 0.6423, 0.06217, 0.6375, 0.06335, 0.6333, 0.06468, 0.6298, 0.066, 0.627, 0.06715, 0.625, 0.06786, 0.624, 0.06827, 0.6234, 0.06096, 0.6146, 0.05663, 0.6064, 0.05481, 0.5989, 0.05507, 0.5921, 0.05696, 0.5861, 0.06005, 0.5808, 0.06387, 0.5762, 0.068, 0.5725, 0.07198, 0.5695, 0.07538, 0.5674, 0.07758, 0.5662, 0.07863, 0.5657, 0.077, 0.557, 0.07752, 0.5496, 0.07987, 0.5432, 0.08376, 0.5379, 0.08876, 0.5335, 0.09442, 0.5299, 0.1003, 0.5271, 0.106, 0.5251, 0.1112, 0.5236, 0.1153, 0.5226, 0.1178, 0.5222, 0.119, 0.522, 0.1201, 0.5166, 0.1229, 0.5126, 0.127, 0.5098, 0.5394, 0.6115, 0.5905, 0.503, 0.8104, 0.5074, 0.8191, 0.5077, 0.8262, 0.5085, 0.832, 0.5095, 0.8365, 0.5107, 0.84, 0.5121, 0.8425, 0.5135, 0.8442, 0.5148, 0.8453, 0.5161, 0.8459, 0.5173, 0.8461, 0.5182, 0.8461, 0.5188, 0.8461, 0.519, 0.8584, 0.5211, 0.8678, 0.5237, 0.8746, 0.5267, 0.8793, 0.53, 0.882, 0.5334, 0.8832, 0.5368, 0.8833, 0.5401, 0.8826, 0.5431, 0.8814, 0.5456, 0.8801, 0.5476, 0.8791, 0.5489, 0.8787, 0.5494, 0.8892, 0.5599, 0.8965, 0.5692, 0.901, 0.5775, 0.9031, 0.5847, 0.9034, 0.5908, 0.9022, 0.596, 0.8999, 0.6003, 0.8971, 0.6037, 0.8941, 0.6062, 0.8915, 0.608, 0.8896, 0.609, 0.8888, 0.6093, 0.892, 0.613, 0.8939, 0.6165, 0.8947, 0.6199, 0.8945, 0.623, 0.8936, 0.6259, 0.8922, 0.6286, 0.8905, 0.6309, 0.8886, 0.6329, 0.8868, 0.6345, 0.8853, 0.6357, 0.8844, 0.6364, 0.8838, 0.6367, 0.8834, 0.6415, 0.8823, 0.6456, 0.8806, 0.6491, 0.8709, 0.6581, 0.8685, 0.6593, 0.8664, 0.6602, 0.8646, 0.6607, 0.8636, 0.661, 0.8631, 0.6611, 0.8612, 0.6675, 0.858, 0.673, 0.854, 0.6776, 0.8492, 0.6815, 0.8441, 0.6847, 0.8388, 0.6872, 0.8336, 0.6892, 0.8288, 0.6907, 0.8246, 0.6917, 0.8213, 0.6924, 0.8194, 0.6927, 0.8183, 0.6928, 0.8125, 0.7012, 0.8055, 0.7075, 0.7977, 0.7121, 0.7893, 0.7152, 0.7807, 0.717, 0.7721, 0.7178, 0.764, 0.7178, 0.7567, 0.7173, 0.7504, 0.7164, 0.7455, 0.7155, 0.7427, 0.7149, 0.7412, 0.7145, 0.7375, 0.7176, 0.7326, 0.7192, 0.7269, 0.7195, 0.7205, 0.7188, 0.7138, 0.7173, 0.707, 0.7153, 0.7005, 0.7129, 0.6946, 0.7105, 0.6895, 0.7082, 0.6854, 0.7062, 0.6836, 0.7053, 0.6819, 0.7044, 0.684, 0.7091, 0.5394, 0.6115, 0.3998, 0.6559, 0.3672, 0.498, 0.3681, 0.4972, 0.3706, 0.495, 0.3774, 0.4965, 0.3998, 0.6559, 0.2306, 0.6227, 0.2483, 0.6064, 0.3672, 0.498, 0.5213, 0.4012, 0.5905, 0.503, 0.3727, 0.4932, 0.3935, 0.3755, 0.5213, 0.4012, 0.3727, 0.4932, 0.3703, 0.4931])
me_curve_002.materials.append(mat_svgmat_001)
me_curve_002.use_remesh_fix_poles = True
me_curve_002.use_remesh_preserve_attributes = False
me_curve_002.update()

# ---- objects
ob_curve_002 = bpy.data.objects.new('Curve.002', me_curve_002)

# ---- transforms, parenting, visibility, modifiers, constraints
ob_curve_002.location = (0.3448, 0.0, 0.0)
ob_curve_002.rotation_euler = (0.0, -0.0, 0.2747)
ob_curve_002.scale = (100.2, 100.2, 100.2)

# ---- collection membership
col_collection.objects.link(ob_curve_002)

# ---- scene / render settings (as saved in the file)
scene.frame_start = 1; scene.frame_end = 250; scene.frame_set(1)
scene.render.engine = 'BLENDER_EEVEE_NEXT'
scene.cycles.use_denoising = False
scene.cycles.samples = 128
scene.cycles.sampling_pattern = 'TABULATED_SOBOL'
scene.cycles.use_adaptive_sampling = False
scene.cycles.use_light_tree = False
scene.view_settings.view_transform = 'Filmic'
bpy.context.view_layer.update()

# ---- added for rendering (the .blend has no active camera and no usable light): camera, sun
cam_auto = bpy.data.cameras.new('AutoCamera')
cam_auto.lens = 50.0
cam_auto.sensor_width = 36.0
cam_auto.clip_end = 1000.0
ob_auto_camera = bpy.data.objects.new('AutoCamera', cam_auto)
scene.collection.objects.link(ob_auto_camera)
ob_auto_camera.location = (20.7802, -25.5636, 16.4391)
ob_auto_camera.rotation_euler = (1.09748, -7.21219e-08, 0.694738)
scene.camera = ob_auto_camera
light_auto_sun = bpy.data.lights.new('AutoSun', 'SUN')
light_auto_sun.energy = 3.0
light_auto_sun.angle = 0.0523599
ob_auto_sun = bpy.data.objects.new('AutoSun', light_auto_sun)
scene.collection.objects.link(ob_auto_sun)
ob_auto_sun.rotation_euler = (0.872665, 0.174533, 0.523599)
bpy.context.view_layer.update()
